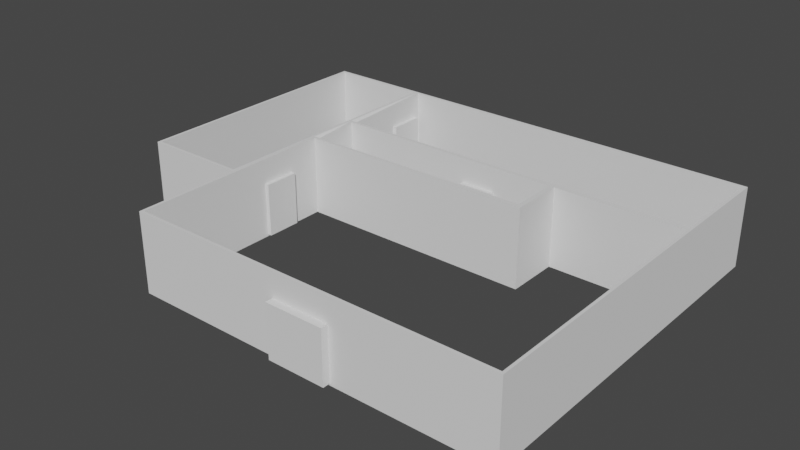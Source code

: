 # Source: Greybox.blend  (saved by Blender 5.1.30; exported with 4.5.12 LTS)
import bpy
from mathutils import Matrix  # noqa: F401  (used for matrix-valued properties, if any)

bpy.ops.wm.read_factory_settings(use_empty=True)
scene = bpy.context.scene
scene.name = 'Scene'

# ---- collections
col_greybox = bpy.data.collections.new('Greybox'); scene.collection.children.link(col_greybox)
col_cutouts = bpy.data.collections.new('Cutouts'); col_greybox.children.link(col_cutouts)

# ---- world
world_world = bpy.data.worlds.new('World'); scene.world = world_world
world_world.use_nodes = True; world_world.node_tree.nodes.clear()
_N = world_world.node_tree.nodes; _L = world_world.node_tree.links
n0 = _N.new('ShaderNodeOutputWorld'); n0.name = 'World Output'; n0.location = (300, 300)
n1 = _N.new('ShaderNodeBackground'); n1.name = 'Background'; n1.location = (10, 300)
n1.inputs[0].default_value = (0.05088, 0.05088, 0.05088, 1.0)
_L.new(n1.outputs[0], n0.inputs[0])
n0.is_active_output = True
world_world.color = (0.05088, 0.05088, 0.05088)
world_world.use_sun_shadow = False
world_world.sun_shadow_jitter_overblur = 0.0

# ---- meshes
me_cube = bpy.data.meshes.new('Cube')
me_cube.from_pydata([(-7.0, -4.0, 0.0), (-7.0, -4.0, 3.0), (-7.0, 4.0, 0.0), (-7.0, 4.0, 3.0), (7.0, -4.0, 0.0), (7.0, -4.0, 3.0), (7.0, 4.0, 0.0), (7.0, 4.0, 3.0), (2.0, 4.0, 0.0), (2.0, 4.0, 3.0), (2.0, -4.0, 0.0), (2.0, -4.0, 3.0), (7.0, 6.0, 0.0), (7.0, 6.0, 3.0), (2.0, 6.0, 0.0), (2.0, 6.0, 3.0)], [], [(0, 1, 3, 2), (6, 7, 5, 4), (10, 11, 1, 0), (4, 5, 11, 10), (2, 3, 9, 8), (14, 15, 13, 12), (8, 9, 15, 14), (7, 6, 12, 13)])
_uv = me_cube.uv_layers.new(name='UVMap')
_uv.uv.foreach_set('vector', [0.375, 0.0, 0.625, 0.0, 0.625, 0.25, 0.375, 0.25, 0.375, 0.5, 0.625, 0.5, 0.625, 0.75, 0.375, 0.75, 0.375, 0.8301, 0.625, 0.8301, 0.625, 1.0, 0.375, 1.0, 0.375, 0.75, 0.625, 0.75, 0.625, 0.8301, 0.375, 0.8301, 0.375, 0.25, 0.625, 0.25, 0.625, 0.4199, 0.375, 0.4199, 0.375, 0.4199, 0.625, 0.4199, 0.625, 0.5, 0.375, 0.5, 0.375, 0.4199, 0.625, 0.4199, 0.625, 0.4199, 0.375, 0.4199, 0.625, 0.5, 0.375, 0.5, 0.375, 0.5, 0.625, 0.5])
me_cube.update()
me_cube_002 = bpy.data.meshes.new('Cube.002')
me_cube_002.from_pydata([(-4.0, -1.0, 0.0), (-4.0, -1.0, 3.0), (-4.0, -1.0, 0.0), (-4.0, -1.0, 3.0), (5.0, -1.0, 0.0), (5.0, -1.0, 3.0), (-4.0, 3.0, 3.0), (-4.0, 3.0, 0.0), (10.0, -1.0, 3.0), (10.0, -1.0, 0.0), (10.0, 3.0, 3.0), (10.0, 3.0, 0.0)], [], [(0, 1, 3, 2), (6, 10, 11, 7), (4, 5, 1, 0), (2, 3, 6, 7), (8, 9, 11, 10), (4, 9, 8, 5)])
_uv = me_cube_002.uv_layers.new(name='UVMap')
_uv.uv.foreach_set('vector', [0.375, 0.0, 0.625, 0.0, 0.625, 0.25, 0.375, 0.25, 0.625, 0.25, 0.625, 0.5, 0.375, 0.5, 0.375, 0.25, 0.375, 0.75, 0.625, 0.75, 0.625, 1.0, 0.375, 1.0, 0.375, 0.25, 0.625, 0.25, 0.625, 0.25, 0.375, 0.25, 0.625, 0.5, 0.375, 0.5, 0.375, 0.5, 0.625, 0.5, 0.375, 0.75, 0.375, 0.5, 0.625, 0.5, 0.625, 0.75])
me_cube_002.update()
me_cube_005 = bpy.data.meshes.new('Cube.005')
me_cube_005.from_pydata([(1.0, -1.0, 0.0), (1.0, -1.0, 3.0), (1.0, -1.0, 0.0), (1.0, -1.0, 3.0), (1.0, 1.0, 3.0), (1.0, 1.0, 0.0), (10.0, -1.0, 3.0), (10.0, -1.0, 0.0), (10.0, 1.0, 3.0), (10.0, 1.0, 0.0)], [], [(0, 1, 3, 2), (4, 8, 9, 5), (2, 3, 4, 5), (6, 7, 9, 8), (0, 7, 6, 1)])
_uv = me_cube_005.uv_layers.new(name='UVMap')
_uv.uv.foreach_set('vector', [0.375, 0.0, 0.625, 0.0, 0.625, 0.25, 0.375, 0.25, 0.625, 0.25, 0.625, 0.5, 0.375, 0.5, 0.375, 0.25, 0.375, 0.25, 0.625, 0.25, 0.625, 0.25, 0.375, 0.25, 0.625, 0.5, 0.375, 0.5, 0.375, 0.5, 0.625, 0.5, 0.375, 1.0, 0.375, 0.5, 0.625, 0.5, 0.625, 1.0])
me_cube_005.update()
me_cube_006 = bpy.data.meshes.new('Cube.006')
me_cube_006.from_pydata([(-2.0, -5.0, 0.0), (-2.0, -5.0, 3.0), (-2.0, 5.0, 3.0), (-2.0, 5.0, 0.0), (2.0, -5.0, 3.0), (2.0, -5.0, 0.0), (2.0, 5.0, 3.0), (2.0, 5.0, 0.0)], [], [(2, 6, 7, 3), (0, 1, 2, 3), (4, 5, 7, 6), (0, 5, 4, 1)])
_uv = me_cube_006.uv_layers.new(name='UVMap')
_uv.uv.foreach_set('vector', [0.625, 0.25, 0.625, 0.5, 0.375, 0.5, 0.375, 0.25, 0.375, 0.25, 0.625, 0.25, 0.625, 0.25, 0.375, 0.25, 0.625, 0.5, 0.375, 0.5, 0.375, 0.5, 0.625, 0.5, 0.375, 0.25, 0.375, 0.5, 0.625, 0.5, 0.625, 0.25])
me_cube_006.update()
me_cube_001 = bpy.data.meshes.new('Cube.001')
me_cube_001.from_pydata([(-1.0, -1.0, -1.0), (-1.0, -1.0, 1.0), (-1.0, 1.0, -1.0), (-1.0, 1.0, 1.0), (1.0, -1.0, -1.0), (1.0, -1.0, 1.0), (1.0, 1.0, -1.0), (1.0, 1.0, 1.0)], [], [(0, 1, 3, 2), (2, 3, 7, 6), (6, 7, 5, 4), (4, 5, 1, 0), (2, 6, 4, 0), (7, 3, 1, 5)])
_uv = me_cube_001.uv_layers.new(name='UVMap')
_uv.uv.foreach_set('vector', [0.375, 0.0, 0.625, 0.0, 0.625, 0.25, 0.375, 0.25, 0.375, 0.25, 0.625, 0.25, 0.625, 0.5, 0.375, 0.5, 0.375, 0.5, 0.625, 0.5, 0.625, 0.75, 0.375, 0.75, 0.375, 0.75, 0.625, 0.75, 0.625, 1.0, 0.375, 1.0, 0.125, 0.5, 0.375, 0.5, 0.375, 0.75, 0.125, 0.75, 0.625, 0.5, 0.875, 0.5, 0.875, 0.75, 0.625, 0.75])
me_cube_001.update()
me_cube_003 = bpy.data.meshes.new('Cube.003')
me_cube_003.from_pydata([(-1.0, -1.0, -1.0), (-1.0, -1.0, 1.0), (-1.0, 1.0, -1.0), (-1.0, 1.0, 1.0), (1.0, -1.0, -1.0), (1.0, -1.0, 1.0), (1.0, 1.0, -1.0), (1.0, 1.0, 1.0)], [], [(0, 1, 3, 2), (2, 3, 7, 6), (6, 7, 5, 4), (4, 5, 1, 0), (2, 6, 4, 0), (7, 3, 1, 5)])
_uv = me_cube_003.uv_layers.new(name='UVMap')
_uv.uv.foreach_set('vector', [0.375, 0.0, 0.625, 0.0, 0.625, 0.25, 0.375, 0.25, 0.375, 0.25, 0.625, 0.25, 0.625, 0.5, 0.375, 0.5, 0.375, 0.5, 0.625, 0.5, 0.625, 0.75, 0.375, 0.75, 0.375, 0.75, 0.625, 0.75, 0.625, 1.0, 0.375, 1.0, 0.125, 0.5, 0.375, 0.5, 0.375, 0.75, 0.125, 0.75, 0.625, 0.5, 0.875, 0.5, 0.875, 0.75, 0.625, 0.75])
me_cube_003.update()
me_cube_007 = bpy.data.meshes.new('Cube.007')
me_cube_007.from_pydata([(-1.0, -1.0, -1.0), (-1.0, -1.0, 1.0), (-1.0, 1.0, -1.0), (-1.0, 1.0, 1.0), (1.0, -1.0, -1.0), (1.0, -1.0, 1.0), (1.0, 1.0, -1.0), (1.0, 1.0, 1.0)], [], [(0, 1, 3, 2), (2, 3, 7, 6), (6, 7, 5, 4), (4, 5, 1, 0), (2, 6, 4, 0), (7, 3, 1, 5)])
_uv = me_cube_007.uv_layers.new(name='UVMap')
_uv.uv.foreach_set('vector', [0.375, 0.0, 0.625, 0.0, 0.625, 0.25, 0.375, 0.25, 0.375, 0.25, 0.625, 0.25, 0.625, 0.5, 0.375, 0.5, 0.375, 0.5, 0.625, 0.5, 0.625, 0.75, 0.375, 0.75, 0.375, 0.75, 0.625, 0.75, 0.625, 1.0, 0.375, 1.0, 0.125, 0.5, 0.375, 0.5, 0.375, 0.75, 0.125, 0.75, 0.625, 0.5, 0.875, 0.5, 0.875, 0.75, 0.625, 0.75])
me_cube_007.update()
me_cube_008 = bpy.data.meshes.new('Cube.008')
me_cube_008.from_pydata([(-1.0, -1.0, -1.0), (-1.0, -1.0, 1.0), (-1.0, 1.0, -1.0), (-1.0, 1.0, 1.0), (1.0, -1.0, -1.0), (1.0, -1.0, 1.0), (1.0, 1.0, -1.0), (1.0, 1.0, 1.0)], [], [(0, 1, 3, 2), (2, 3, 7, 6), (6, 7, 5, 4), (4, 5, 1, 0), (2, 6, 4, 0), (7, 3, 1, 5)])
_uv = me_cube_008.uv_layers.new(name='UVMap')
_uv.uv.foreach_set('vector', [0.375, 0.0, 0.625, 0.0, 0.625, 0.25, 0.375, 0.25, 0.375, 0.25, 0.625, 0.25, 0.625, 0.5, 0.375, 0.5, 0.375, 0.5, 0.625, 0.5, 0.625, 0.75, 0.375, 0.75, 0.375, 0.75, 0.625, 0.75, 0.625, 1.0, 0.375, 1.0, 0.125, 0.5, 0.375, 0.5, 0.375, 0.75, 0.125, 0.75, 0.625, 0.5, 0.875, 0.5, 0.875, 0.75, 0.625, 0.75])
me_cube_008.update()

# ---- objects
ob_mainarea = bpy.data.objects.new('MainArea', me_cube)
ob_stockroom = bpy.data.objects.new('StockRoom', me_cube_002)
ob_fridge = bpy.data.objects.new('Fridge', me_cube_005)
ob_staffroom = bpy.data.objects.new('StaffRoom', me_cube_006)
ob_autodoorscutout = bpy.data.objects.new('AutoDoorsCutout', me_cube_001)
ob_staffdoorcutout = bpy.data.objects.new('StaffDoorCutout', me_cube_003)
ob_staffdoorcutout_001 = bpy.data.objects.new('StaffDoorCutout.001', me_cube_007)
ob_fridgedoorcutout = bpy.data.objects.new('FridgeDoorCutout', me_cube_008)

# ---- transforms, parenting, visibility, modifiers, constraints
ob_mainarea.location = (0.0, 0.0, 0.0)
_m = ob_mainarea.modifiers.new('Solidify', 'SOLIDIFY')
_m.thickness = 0.1
_m.use_even_offset = True
_m = ob_mainarea.modifiers.new('Boolean', 'BOOLEAN')
_m.object = ob_autodoorscutout
_m = ob_mainarea.modifiers.new('Boolean.001', 'BOOLEAN')
_m.object = ob_staffdoorcutout
ob_stockroom.location = (-3.0, 7.0, 0.0)
_m = ob_stockroom.modifiers.new('Solidify', 'SOLIDIFY')
_m.thickness = 0.1
_m.use_even_offset = True
_m = ob_stockroom.modifiers.new('Boolean', 'BOOLEAN')
_m.object = ob_staffdoorcutout_001
_m = ob_stockroom.modifiers.new('Boolean.001', 'BOOLEAN')
_m.object = ob_fridgedoorcutout
ob_fridge.location = (-8.0, 5.0, 0.0)
_m = ob_fridge.modifiers.new('Solidify', 'SOLIDIFY')
_m.thickness = 0.1
_m.use_even_offset = True
_m = ob_fridge.modifiers.new('Boolean', 'BOOLEAN')
_m.object = ob_fridgedoorcutout
ob_staffroom.location = (-9.0, 5.0, 0.0)
_m = ob_staffroom.modifiers.new('Solidify', 'SOLIDIFY')
_m.thickness = 0.1
_m.use_even_offset = True
_m = ob_staffroom.modifiers.new('Boolean', 'BOOLEAN')
_m.object = ob_staffdoorcutout
_m = ob_staffroom.modifiers.new('Boolean.001', 'BOOLEAN')
_m.object = ob_staffdoorcutout_001
ob_autodoorscutout.location = (0.0, -4.025, 1.067)
ob_autodoorscutout.scale = (1.1, 0.25, 1.0)
ob_staffdoorcutout.location = (-7.0, 2.0, 1.067)
ob_staffdoorcutout.rotation_euler = (0.0, -0.0, -1.571)
ob_staffdoorcutout.scale = (0.6618, 0.25, 1.0)
ob_staffdoorcutout_001.location = (-7.0, 9.0, 1.067)
ob_staffdoorcutout_001.rotation_euler = (0.0, -0.0, -1.571)
ob_staffdoorcutout_001.scale = (0.6618, 0.25, 1.0)
ob_fridgedoorcutout.location = (-1.0, 6.0, 1.067)
ob_fridgedoorcutout.rotation_euler = (0.0, -0.0, -3.142)
ob_fridgedoorcutout.scale = (0.6618, 0.25, 1.0)

# ---- collection membership
col_greybox.objects.link(ob_mainarea)
col_greybox.objects.link(ob_stockroom)
col_greybox.objects.link(ob_fridge)
col_greybox.objects.link(ob_staffroom)
col_cutouts.objects.link(ob_autodoorscutout)
col_cutouts.objects.link(ob_staffdoorcutout)
col_cutouts.objects.link(ob_staffdoorcutout_001)
col_cutouts.objects.link(ob_fridgedoorcutout)

# ---- scene / render settings (as saved in the file)
scene.frame_start = 1; scene.frame_end = 250; scene.frame_set(81)
scene.render.engine = 'BLENDER_EEVEE_NEXT'
scene.render.bake_bias = 0.0
scene.render.bake_samples = 0
scene.cycles.use_denoising = False
scene.view_settings.view_transform = 'Filmic'
bpy.context.view_layer.update()

# ---- added for rendering (the .blend has no active camera and no usable light): camera, sun
cam_auto = bpy.data.cameras.new('AutoCamera')
cam_auto.lens = 50.0
cam_auto.sensor_width = 36.0
cam_auto.clip_end = 1000.0
ob_auto_camera = bpy.data.objects.new('AutoCamera', cam_auto)
scene.collection.objects.link(ob_auto_camera)
ob_auto_camera.location = (19.4479, -22.8748, 18.6083)
ob_auto_camera.rotation_euler = (1.09748, -7.21219e-08, 0.694738)
scene.camera = ob_auto_camera
light_auto_sun = bpy.data.lights.new('AutoSun', 'SUN')
light_auto_sun.energy = 3.0
light_auto_sun.angle = 0.0523599
ob_auto_sun = bpy.data.objects.new('AutoSun', light_auto_sun)
scene.collection.objects.link(ob_auto_sun)
ob_auto_sun.rotation_euler = (0.872665, 0.174533, 0.523599)
bpy.context.view_layer.update()
